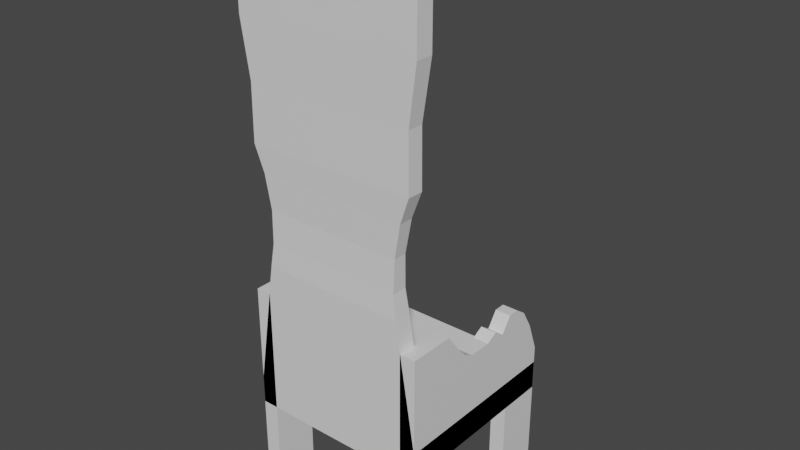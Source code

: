 # Source: Throne.blend  (saved by Blender 2.91.10; exported with 4.5.12 LTS)
import bpy
from mathutils import Matrix  # noqa: F401  (used for matrix-valued properties, if any)

bpy.ops.wm.read_factory_settings(use_empty=True)
scene = bpy.context.scene
scene.name = 'Scene'

# ---- collections
col_collection = bpy.data.collections.new('Collection'); scene.collection.children.link(col_collection)

# ---- materials (node trees are filled in below, after node groups)
mat_material = bpy.data.materials.new('Material')
mat_material.alpha_threshold = 0.0
mat_material.use_transparent_shadow = False
mat_material.line_color = (0.0, 0.0, 0.0, 1.0)

# ---- material node trees
mat_material.use_nodes = True; mat_material.node_tree.nodes.clear()
_N = mat_material.node_tree.nodes; _L = mat_material.node_tree.links
n0 = _N.new('ShaderNodeOutputMaterial'); n0.name = 'Material Output'; n0.location = (300, 300)
n1 = _N.new('ShaderNodeBsdfPrincipled'); n1.name = 'Principled BSDF'; n1.location = (10, 300)
n1.distribution = 'GGX'
n1.subsurface_method = 'BURLEY'
n1.inputs[2].default_value = 0.4
n1.inputs[3].default_value = 1.45
n1.inputs[27].default_value = (0.0, 0.0, 0.0, 1.0)
n1.inputs[28].default_value = 1.0
_L.new(n1.outputs[0], n0.inputs[0])
n0.is_active_output = True

# ---- world
world_world = bpy.data.worlds.new('World'); scene.world = world_world
world_world.use_nodes = True; world_world.node_tree.nodes.clear()
_N = world_world.node_tree.nodes; _L = world_world.node_tree.links
n0 = _N.new('ShaderNodeOutputWorld'); n0.name = 'World Output'; n0.location = (300, 300)
n1 = _N.new('ShaderNodeBackground'); n1.name = 'Background'; n1.location = (10, 300)
n1.inputs[0].default_value = (0.05088, 0.05088, 0.05088, 1.0)
_L.new(n1.outputs[0], n0.inputs[0])
n0.is_active_output = True
world_world.color = (0.05088, 0.05088, 0.05088)
world_world.use_sun_shadow = False
world_world.sun_shadow_jitter_overblur = 0.0

# ---- meshes
me_cube = bpy.data.meshes.new('Cube')
me_cube.from_pydata([(0.6217, 0.4335, -1.0), (0.6217, -0.8063, -1.0), (-0.6217, 0.4335, 1.0), (-0.6217, 0.4335, -1.0), (-0.6217, -0.8063, -1.0), (-0.6217, -0.1864, -1.0), (-4.269e-06, 0.4335, -1.0), (-4.269e-06, -0.8063, -1.0), (0.6217, -0.1864, -1.0), (-4.269e-06, -0.1864, -1.0), (-0.6217, -0.4963, -1.0), (-0.5148, 0.4335, -1.0), (0.5148, -0.8063, -1.0), (0.6217, 0.1235, -1.0), (-0.6217, 0.1235, -1.0), (0.5148, 0.4335, -1.0), (-0.5148, -0.8063, -1.0), (0.6217, -0.4963, -1.0), (-4.269e-06, -0.4963, -1.0), (-4.269e-06, 0.1235, -1.0), (-0.5148, -0.1864, -1.0), (0.5148, -0.1864, -1.0), (0.5148, 0.1235, -1.0), (-0.5148, 0.1235, -1.0), (-0.5148, -0.4963, -1.0), (0.5148, -0.4963, -1.0), (0.6217, -0.8063, -7.292), (0.5148, -0.8063, -7.292), (0.6217, -0.4963, -7.292), (0.5148, -0.4963, -7.292), (-0.6217, -0.8063, -7.292), (-0.6217, -0.4963, -7.292), (-0.5148, -0.8063, -7.292), (-0.5148, -0.4963, -7.292), (-0.6217, 0.4335, -7.292), (-0.5148, 0.4335, -7.292), (-0.6217, 0.1235, -7.292), (-0.5148, 0.1235, -7.292), (0.6217, 0.4335, -7.292), (0.6217, 0.1235, -7.292), (0.5148, 0.4335, -7.292), (0.5148, 0.1235, -7.292), (0.6217, 0.4335, 1.0), (0.6217, -0.8063, 1.0), (-0.6217, -0.8063, 1.0), (0.6217, -0.6875, 1.0), (-0.6217, -0.6875, 1.0), (0.5674, -0.8011, 21.0), (-0.5674, -0.8011, 21.0), (0.5674, -0.6927, 21.0), (-0.5674, -0.6927, 21.0), (0.6217, 0.4335, 2.124), (0.6217, -0.8063, 7.451), (-0.6217, 0.4335, 2.124), (-0.6217, -0.8063, 7.451), (-0.6217, -0.1864, 5.087), (0.6217, -0.1864, 5.087), (-0.6217, -0.4963, 7.451), (-0.5148, 0.4335, 2.124), (0.5148, -0.8063, 7.451), (0.6217, 0.1235, 6.009), (-0.6217, 0.1235, 6.009), (0.5148, 0.4335, 2.124), (-0.5148, -0.8063, 7.451), (0.6217, -0.4963, 7.451), (-0.5148, -0.1864, 5.087), (0.5148, -0.1864, 5.087), (0.5148, 0.1235, 6.009), (-0.5148, 0.1235, 6.009), (-0.5148, -0.4963, 7.451), (0.5148, -0.4963, 7.451), (0.6217, -0.8063, 28.5), (-0.6217, -0.8063, 28.5), (0.6217, -0.6875, 28.5), (-0.6217, -0.6875, 28.5), (-0.4853, -0.6875, 9.507), (0.4853, -0.6875, 9.507), (0.4853, -0.8063, 9.507), (-0.4853, -0.8063, 9.507), (-0.5705, -0.6924, 17.24), (0.5705, -0.8014, 17.24), (0.5705, -0.6924, 17.24), (-0.5705, -0.8014, 17.24), (0.4673, -0.7023, 13.25), (-0.4673, -0.7915, 13.25), (-0.4673, -0.7023, 13.25), (0.4673, -0.7915, 13.25), (0.2072, -0.8063, 1.0), (-0.2072, -0.8063, 1.0), (-0.2072, 0.4335, 1.0), (0.2072, 0.4335, 1.0), (-0.2072, -0.6875, 1.0), (0.2072, -0.6875, 1.0), (0.1891, -0.8011, 21.0), (-0.1891, -0.8011, 21.0), (-0.1891, -0.6927, 21.0), (0.1891, -0.6927, 21.0), (0.2072, -0.8063, 28.5), (-0.2072, -0.8063, 28.5), (-0.2072, -0.6875, 28.5), (0.2072, -0.6875, 28.5), (0.1618, -0.8063, 9.507), (-0.1618, -0.8063, 9.507), (-0.1618, -0.6875, 9.507), (0.1618, -0.6875, 9.507), (0.1902, -0.8014, 17.24), (-0.1902, -0.8014, 17.24), (-0.1902, -0.6924, 17.24), (0.1902, -0.6924, 17.24), (-0.1558, -0.7023, 13.25), (0.1557, -0.7023, 13.25), (0.1557, -0.7915, 13.25), (-0.1558, -0.7915, 13.25), (0.06907, -0.8063, 1.0), (-0.06908, -0.8063, 1.0), (-0.06908, 0.4335, 1.0), (0.06907, 0.4335, 1.0), (-0.06908, -0.6875, 1.0), (0.06907, -0.6875, 1.0), (0.06304, -0.8011, 21.0), (-0.06305, -0.8011, 21.0), (-0.06305, -0.6927, 21.0), (0.06304, -0.6927, 21.0), (0.06907, -0.8063, 28.5), (-0.06908, -0.8063, 28.5), (-0.06908, -0.6875, 28.5), (0.06907, -0.6875, 28.5), (0.05392, -0.8063, 9.507), (-0.05393, -0.8063, 9.507), (-0.05393, -0.6875, 9.507), (0.05392, -0.6875, 9.507), (0.06338, -0.8014, 17.24), (-0.06339, -0.8014, 17.24), (-0.06339, -0.6924, 17.24), (0.06338, -0.6924, 17.24), (-0.05192, -0.7023, 13.25), (0.05191, -0.7023, 13.25), (0.05191, -0.7915, 13.25), (-0.05192, -0.7915, 13.25), (0.4144, 0.4335, 1.0), (0.4144, -0.6875, 1.0), (0.3782, -0.6927, 21.0), (0.4144, -0.6875, 30.16), (0.3235, -0.6875, 9.507), (0.3802, -0.6924, 17.24), (0.3114, -0.7023, 13.25), (0.4144, -0.8063, 1.0), (0.3782, -0.8011, 21.0), (0.4144, -0.8063, 30.16), (0.3235, -0.8063, 9.507), (0.3802, -0.8014, 17.24), (0.3114, -0.7915, 13.25), (-0.4145, -0.8063, 1.0), (-0.3783, -0.8011, 21.0), (-0.4145, -0.8063, 30.16), (-0.3235, -0.8063, 9.507), (-0.3803, -0.8014, 17.24), (-0.3115, -0.7915, 13.25), (-0.4145, 0.4335, 1.0), (-0.4145, -0.6875, 1.0), (-0.3783, -0.6927, 21.0), (-0.4145, -0.6875, 30.16), (-0.3235, -0.6875, 9.507), (-0.3803, -0.6924, 17.24), (-0.3115, -0.7023, 13.25), (0.518, 0.4335, 1.0), (0.518, -0.6875, 1.0), (0.4728, -0.6927, 21.0), (0.518, -0.6875, 29.62), (0.4044, -0.6875, 9.507), (0.4754, -0.6924, 17.24), (0.3894, -0.7023, 13.25), (0.518, -0.8063, 1.0), (0.4728, -0.8011, 21.0), (0.518, -0.8063, 29.62), (0.4044, -0.8063, 9.507), (0.4754, -0.8014, 17.24), (0.3894, -0.7915, 13.25), (0.3108, -0.8063, 1.0), (0.2837, -0.8011, 21.0), (0.3108, -0.8063, 29.62), (0.2426, -0.8063, 9.507), (0.2852, -0.8014, 17.24), (0.2336, -0.7915, 13.25), (0.3108, 0.4335, 1.0), (0.3108, -0.6875, 1.0), (0.2837, -0.6927, 21.0), (0.3108, -0.6875, 29.62), (0.2426, -0.6875, 9.507), (0.2852, -0.6924, 17.24), (0.2336, -0.7023, 13.25), (-0.3109, 0.4335, 1.0), (-0.3109, -0.6875, 1.0), (-0.2837, -0.6927, 21.0), (-0.3109, -0.6875, 29.62), (-0.2427, -0.6875, 9.507), (-0.2852, -0.6924, 17.24), (-0.2336, -0.7023, 13.25), (-0.3109, -0.8063, 1.0), (-0.2837, -0.8011, 21.0), (-0.3109, -0.8063, 29.62), (-0.2427, -0.8063, 9.507), (-0.2852, -0.8014, 17.24), (-0.2336, -0.7915, 13.25), (-0.5181, -0.8063, 1.0), (-0.4728, -0.8011, 21.0), (-0.5181, -0.8063, 29.62), (-0.4044, -0.8063, 9.507), (-0.4754, -0.8014, 17.24), (-0.3894, -0.7915, 13.25), (-0.5181, 0.4335, 1.0), (-0.5181, -0.6875, 1.0), (-0.4728, -0.6927, 21.0), (-0.5181, -0.6875, 29.62), (-0.4044, -0.6875, 9.507), (-0.4754, -0.6924, 17.24), (-0.3894, -0.7023, 13.25), (-0.6217, -0.6875, 24.75), (0.6217, -0.6875, 24.75), (0.6217, -0.8063, 24.75), (-0.6217, -0.8063, 24.75), (-0.2072, -0.8063, 24.75), (0.2072, -0.8063, 24.75), (0.2072, -0.6875, 24.75), (-0.2072, -0.6875, 24.75), (0.06907, -0.6875, 24.75), (-0.06908, -0.6875, 24.75), (-0.06908, -0.8063, 24.75), (0.06907, -0.8063, 24.75), (0.4144, -0.6875, 25.58), (0.4144, -0.8063, 25.58), (-0.4145, -0.8063, 25.58), (-0.4145, -0.6875, 25.58), (0.518, -0.6875, 25.31), (0.518, -0.8063, 25.31), (0.3108, -0.8063, 25.31), (0.3108, -0.6875, 25.31), (-0.3109, -0.6875, 25.31), (-0.3109, -0.8063, 25.31), (-0.5181, -0.8063, 25.31), (-0.5181, -0.6875, 25.31), (-0.508, -0.6984, 15.52), (0.508, -0.7954, 15.52), (0.508, -0.6984, 15.52), (-0.508, -0.7954, 15.52), (0.1693, -0.6984, 15.52), (-0.1693, -0.6984, 15.52), (-0.1693, -0.7954, 15.52), (0.1693, -0.7954, 15.52), (-0.05645, -0.7954, 15.52), (0.05644, -0.7954, 15.52), (0.05644, -0.6984, 15.52), (-0.05645, -0.6984, 15.52), (0.3386, -0.6984, 15.52), (0.3386, -0.7954, 15.52), (-0.3387, -0.7954, 15.52), (-0.3387, -0.6984, 15.52), (0.4233, -0.6984, 15.52), (0.4233, -0.7954, 15.52), (0.254, -0.7954, 15.52), (0.254, -0.6984, 15.52), (-0.254, -0.6984, 15.52), (-0.254, -0.7954, 15.52), (-0.4234, -0.7954, 15.52), (-0.4234, -0.6984, 15.52), (0.4631, -0.6954, 11.09), (-0.4631, -0.7984, 11.09), (-0.4631, -0.6954, 11.09), (0.4631, -0.7984, 11.09), (-0.1544, -0.7984, 11.09), (0.1544, -0.7984, 11.09), (0.1544, -0.6954, 11.09), (-0.1544, -0.6954, 11.09), (0.05145, -0.6954, 11.09), (-0.05146, -0.6954, 11.09), (-0.05146, -0.7984, 11.09), (0.05145, -0.7984, 11.09), (0.3087, -0.6954, 11.09), (0.3087, -0.7984, 11.09), (-0.3088, -0.7984, 11.09), (-0.3088, -0.6954, 11.09), (0.3859, -0.6954, 11.09), (0.3859, -0.7984, 11.09), (0.2315, -0.7984, 11.09), (0.2315, -0.6954, 11.09), (-0.2316, -0.6954, 11.09), (-0.2316, -0.7984, 11.09), (-0.3859, -0.7984, 11.09), (-0.3859, -0.6954, 11.09), (0.6217, -0.4188, -1.0), (0.6217, -0.3414, -1.0), (0.6217, -0.2639, -1.0), (-0.6217, -0.2639, -1.0), (-0.6217, -0.3414, -1.0), (-0.6217, -0.4188, -1.0), (-4.269e-06, -0.2639, -1.0), (-4.269e-06, -0.3414, -1.0), (-4.269e-06, -0.4188, -1.0), (-0.5148, -0.2639, -1.0), (-0.5148, -0.3414, -1.0), (-0.5148, -0.4188, -1.0), (0.5148, -0.2639, -1.0), (0.5148, -0.3414, -1.0), (0.5148, -0.4188, -1.0), (0.6217, -0.4188, 6.428), (0.6217, -0.3414, 5.504), (0.6217, -0.2639, 5.087), (-0.6217, -0.2639, 5.087), (-0.6217, -0.3414, 5.504), (-0.6217, -0.4188, 6.428), (-0.5148, -0.2639, 5.087), (-0.5148, -0.3414, 5.504), (-0.5148, -0.4188, 6.428), (0.5148, -0.2639, 5.087), (0.5148, -0.3414, 5.504), (0.5148, -0.4188, 6.428), (-0.6217, 0.05172, -1.0), (-0.6217, -0.02577, -1.0), (-0.6217, -0.1033, -1.0), (-4.269e-06, 0.05172, -1.0), (-4.269e-06, -0.02577, -1.0), (-4.269e-06, -0.1033, -1.0), (0.6217, -0.1033, -1.0), (0.6217, -0.02577, -1.0), (0.6217, 0.05172, -1.0), (0.5148, 0.05172, -1.0), (0.5148, -0.02577, -1.0), (0.5148, -0.1033, -1.0), (-0.5148, 0.05172, -1.0), (-0.5148, -0.02577, -1.0), (-0.5148, -0.1033, -1.0), (-0.6217, 0.05172, 4.986), (-0.6217, -0.02577, 5.504), (-0.6217, -0.1033, 5.087), (0.6217, -0.1033, 5.087), (0.6217, -0.02577, 5.504), (0.6217, 0.05172, 4.986), (0.5148, 0.05172, 4.986), (0.5148, -0.02577, 5.504), (0.5148, -0.1033, 5.087), (-0.5148, 0.05172, 4.986), (-0.5148, -0.02577, 5.504), (-0.5148, -0.1033, 5.087), (-0.6217, 0.356, 4.145), (-0.6217, 0.2785, 5.457), (-0.6217, 0.201, 6.009), (-0.5148, 0.356, 4.145), (-0.5148, 0.2785, 5.457), (-0.5148, 0.201, 6.009), (0.6217, 0.201, 6.009), (0.6217, 0.2785, 5.457), (0.6217, 0.356, 4.145), (0.5148, 0.356, 4.145), (0.5148, 0.2785, 5.457), (0.5148, 0.201, 6.009)], [], [(210, 2, 46, 211), (1, 43, 44, 4, 16, 7, 12), (4, 44, 2, 3, 14, 316, 317, 318, 5, 292, 293, 294, 10), (12, 25, 29, 27), (0, 42, 43, 1, 17, 289, 290, 291, 8, 322, 323, 324, 13), (3, 2, 42, 0, 15, 6, 11), (24, 18, 7, 16), (330, 321, 9, 20), (316, 14, 61, 331), (321, 327, 21, 9), (6, 15, 22, 19), (13, 22, 41, 39), (300, 24, 69, 312), (14, 3, 34, 36), (11, 6, 19, 23), (4, 10, 31, 30), (4, 16, 63, 54), (300, 297, 18, 24), (18, 25, 12, 7), (297, 303, 25, 18), (13, 0, 51, 351, 350, 349, 60), (29, 28, 26, 27), (17, 1, 26, 28), (25, 17, 28, 29), (1, 12, 27, 26), (31, 33, 32, 30), (10, 24, 33, 31), (24, 16, 32, 33), (16, 4, 30, 32), (34, 35, 37, 36), (23, 14, 36, 37), (3, 11, 35, 34), (11, 23, 37, 35), (40, 38, 39, 41), (0, 13, 39, 38), (22, 15, 40, 41), (15, 0, 38, 40), (215, 79, 50, 212), (240, 217, 74, 213), (176, 80, 47, 173), (79, 82, 48, 50), (80, 81, 49, 47), (339, 334, 56, 66), (333, 342, 65, 55), (309, 312, 69, 57), (315, 304, 64, 70), (1, 17, 64, 52), (24, 10, 57, 69), (292, 5, 55, 307), (22, 13, 60, 67), (330, 20, 65, 342), (12, 25, 70, 59), (23, 11, 58, 346, 347, 348, 68), (10, 4, 54, 57), (289, 17, 64, 304), (301, 21, 66, 313), (12, 1, 52, 59), (322, 8, 56, 334), (14, 23, 68, 61), (11, 3, 53, 58), (3, 14, 61, 345, 344, 343, 53), (325, 22, 67, 337), (17, 25, 70, 64), (0, 15, 62, 51), (16, 24, 69, 63), (15, 22, 67, 354, 353, 352, 62), (213, 74, 72, 206), (219, 218, 73, 71), (217, 220, 72, 74), (234, 219, 71, 174), (43, 45, 76, 77), (46, 44, 78, 75), (172, 43, 77, 175), (211, 46, 75, 214), (242, 243, 81, 80), (241, 244, 82, 79), (258, 242, 80, 176), (264, 241, 79, 215), (288, 267, 85, 216), (282, 268, 86, 177), (267, 266, 84, 85), (268, 265, 83, 86), (286, 269, 112, 203), (276, 270, 111, 137), (284, 271, 110, 190), (274, 272, 109, 135), (260, 245, 108, 189), (252, 246, 107, 133), (262, 247, 106, 202), (250, 248, 105, 131), (185, 92, 104, 188), (117, 91, 103, 129), (198, 88, 102, 201), (113, 87, 101, 127), (238, 221, 98, 200), (228, 222, 97, 123), (187, 100, 97, 180), (125, 99, 98, 124), (202, 106, 94, 199), (131, 105, 93, 119), (236, 223, 100, 187), (226, 224, 99, 125), (189, 108, 96, 186), (133, 107, 95, 121), (184, 90, 92, 185), (115, 89, 91, 117), (90, 116, 118, 92), (116, 115, 117, 118), (108, 134, 122, 96), (134, 133, 121, 122), (223, 225, 126, 100), (225, 226, 125, 126), (106, 132, 120, 94), (132, 131, 119, 120), (100, 126, 123, 97), (126, 125, 124, 123), (221, 227, 124, 98), (227, 228, 123, 124), (88, 114, 128, 102), (114, 113, 127, 128), (92, 118, 130, 104), (118, 117, 129, 130), (247, 249, 132, 106), (249, 250, 131, 132), (245, 251, 134, 108), (251, 252, 133, 134), (271, 273, 136, 110), (273, 274, 135, 136), (269, 275, 138, 112), (275, 276, 137, 138), (165, 139, 140, 166), (170, 144, 141, 167), (233, 229, 142, 168), (168, 142, 148, 174), (166, 140, 143, 169), (257, 253, 144, 170), (281, 277, 145, 171), (283, 278, 151, 183), (259, 254, 150, 182), (178, 146, 149, 181), (235, 230, 148, 180), (182, 150, 147, 179), (208, 156, 153, 205), (239, 231, 154, 206), (204, 152, 155, 207), (263, 255, 156, 208), (287, 279, 157, 209), (285, 280, 164, 197), (261, 256, 163, 196), (192, 159, 162, 195), (194, 161, 154, 200), (237, 232, 161, 194), (196, 163, 160, 193), (191, 158, 159, 192), (265, 281, 171, 83), (243, 257, 170, 81), (45, 166, 169, 76), (73, 168, 174, 71), (218, 233, 168, 73), (81, 170, 167, 49), (42, 165, 166, 45), (278, 282, 177, 151), (254, 258, 176, 150), (146, 172, 175, 149), (230, 234, 174, 148), (150, 176, 173, 147), (105, 182, 179, 93), (222, 235, 180, 97), (87, 178, 181, 101), (248, 259, 182, 105), (270, 283, 183, 111), (139, 184, 185, 140), (144, 189, 186, 141), (229, 236, 187, 142), (142, 187, 180, 148), (140, 185, 188, 143), (253, 260, 189, 144), (277, 284, 190, 145), (89, 191, 192, 91), (107, 196, 193, 95), (224, 237, 194, 99), (99, 194, 200, 98), (91, 192, 195, 103), (246, 261, 196, 107), (272, 285, 197, 109), (156, 202, 199, 153), (231, 238, 200, 154), (152, 198, 201, 155), (255, 262, 202, 156), (279, 286, 203, 157), (266, 287, 209, 84), (244, 263, 208, 82), (44, 204, 207, 78), (220, 239, 206, 72), (82, 208, 205, 48), (280, 288, 216, 164), (256, 264, 215, 163), (159, 211, 214, 162), (161, 213, 206, 154), (232, 240, 213, 161), (163, 215, 212, 160), (158, 210, 211, 159), (160, 212, 240, 232), (48, 205, 239, 220), (153, 199, 238, 231), (95, 193, 237, 224), (141, 186, 236, 229), (93, 179, 235, 222), (147, 173, 234, 230), (49, 167, 233, 218), (193, 160, 232, 237), (205, 153, 231, 239), (179, 147, 230, 235), (167, 141, 229, 233), (120, 119, 228, 227), (94, 120, 227, 221), (122, 121, 226, 225), (96, 122, 225, 223), (121, 95, 224, 226), (186, 96, 223, 236), (119, 93, 222, 228), (199, 94, 221, 238), (173, 47, 219, 234), (50, 48, 220, 217), (47, 49, 218, 219), (212, 50, 217, 240), (164, 216, 264, 256), (84, 209, 263, 244), (157, 203, 262, 255), (109, 197, 261, 246), (145, 190, 260, 253), (111, 183, 259, 248), (151, 177, 258, 254), (83, 171, 257, 243), (197, 164, 256, 261), (209, 157, 255, 263), (183, 151, 254, 259), (171, 145, 253, 257), (136, 135, 252, 251), (110, 136, 251, 245), (138, 137, 250, 249), (112, 138, 249, 247), (137, 111, 248, 250), (203, 112, 247, 262), (135, 109, 246, 252), (190, 110, 245, 260), (216, 85, 241, 264), (177, 86, 242, 258), (85, 84, 244, 241), (86, 83, 243, 242), (162, 214, 288, 280), (78, 207, 287, 266), (155, 201, 286, 279), (103, 195, 285, 272), (143, 188, 284, 277), (101, 181, 283, 270), (149, 175, 282, 278), (76, 169, 281, 265), (195, 162, 280, 285), (207, 155, 279, 287), (181, 149, 278, 283), (169, 143, 277, 281), (128, 127, 276, 275), (102, 128, 275, 269), (130, 129, 274, 273), (104, 130, 273, 271), (129, 103, 272, 274), (188, 104, 271, 284), (127, 101, 270, 276), (201, 102, 269, 286), (77, 76, 265, 268), (75, 78, 266, 267), (175, 77, 268, 282), (214, 75, 267, 288), (70, 59, 52, 64), (352, 351, 51, 62), (346, 58, 53, 343), (69, 57, 54, 63), (25, 303, 315, 70), (303, 302, 314, 315), (302, 301, 313, 314), (8, 291, 306, 56), (291, 290, 305, 306), (290, 289, 304, 305), (10, 294, 309, 57), (294, 293, 308, 309), (293, 292, 307, 308), (66, 56, 306, 313), (313, 306, 305, 314), (314, 305, 304, 315), (55, 65, 310, 307), (307, 310, 311, 308), (308, 311, 312, 309), (9, 21, 301, 295), (295, 301, 302, 296), (296, 302, 303, 297), (20, 9, 295, 298), (298, 295, 296, 299), (299, 296, 297, 300), (20, 298, 310, 65), (298, 299, 311, 310), (299, 300, 312, 311), (21, 327, 339, 66), (327, 326, 338, 339), (326, 325, 337, 338), (13, 324, 336, 60), (324, 323, 335, 336), (323, 322, 334, 335), (23, 328, 340, 68), (328, 329, 341, 340), (329, 330, 342, 341), (61, 68, 340, 331), (331, 340, 341, 332), (332, 341, 342, 333), (67, 60, 336, 337), (337, 336, 335, 338), (338, 335, 334, 339), (19, 22, 325, 319), (319, 325, 326, 320), (320, 326, 327, 321), (5, 318, 333, 55), (318, 317, 332, 333), (317, 316, 331, 332), (23, 19, 319, 328), (328, 319, 320, 329), (329, 320, 321, 330), (68, 348, 345, 61), (348, 347, 344, 345), (347, 346, 343, 344), (67, 60, 349, 354), (354, 349, 350, 353), (353, 350, 351, 352)])
_uv = me_cube.uv_layers.new(name='UVMap')
_uv.uv.foreach_set('vector', [0.8542, 0.5, 0.875, 0.5, 0.875, 0.7261, 0.8542, 0.7261, 0.375, 0.75, 0.625, 0.75, 0.625, 1.0, 0.375, 1.0, 0.375, 0.9375, 0.375, 0.875, 0.375, 0.8125, 0.375, 0.0, 0.625, 0.0, 0.625, 0.25, 0.375, 0.25, 0.375, 0.1875, 0.375, 0.173, 0.375, 0.1574, 0.375, 0.1418, 0.375, 0.125, 0.375, 0.1094, 0.375, 0.09375, 0.375, 0.07812, 0.375, 0.0625, 0.3125, 0.75, 0.3125, 0.6875, 0.3125, 0.6875, 0.3125, 0.75, 0.375, 0.5, 0.625, 0.5, 0.625, 0.75, 0.375, 0.75, 0.375, 0.6875, 0.375, 0.6719, 0.375, 0.6562, 0.375, 0.6406, 0.375, 0.625, 0.375, 0.6082, 0.375, 0.5926, 0.375, 0.577, 0.375, 0.5625, 0.375, 0.25, 0.625, 0.25, 0.625, 0.5, 0.375, 0.5, 0.375, 0.4375, 0.375, 0.375, 0.375, 0.3125, 0.1875, 0.6875, 0.25, 0.6875, 0.25, 0.75, 0.1875, 0.75, 0.1875, 0.6082, 0.25, 0.6082, 0.25, 0.625, 0.1875, 0.625, 0.375, 0.173, 0.375, 0.1875, 0.375, 0.1875, 0.375, 0.173, 0.25, 0.6082, 0.3125, 0.6082, 0.3125, 0.625, 0.25, 0.625, 0.25, 0.5, 0.3125, 0.5, 0.3125, 0.5625, 0.25, 0.5625, 0.375, 0.5625, 0.3125, 0.5625, 0.3125, 0.5625, 0.375, 0.5625, 0.1875, 0.6719, 0.1875, 0.6875, 0.1875, 0.6875, 0.1875, 0.6719, 0.375, 0.1875, 0.375, 0.25, 0.375, 0.25, 0.375, 0.1875, 0.1875, 0.5, 0.25, 0.5, 0.25, 0.5625, 0.1875, 0.5625, 0.375, 0.0, 0.375, 0.0625, 0.375, 0.0625, 0.375, 0.0, 0.375, 1.0, 0.375, 0.9375, 0.375, 0.9375, 0.375, 1.0, 0.1875, 0.6719, 0.25, 0.6719, 0.25, 0.6875, 0.1875, 0.6875, 0.25, 0.6875, 0.3125, 0.6875, 0.3125, 0.75, 0.25, 0.75, 0.25, 0.6719, 0.3125, 0.6719, 0.3125, 0.6875, 0.25, 0.6875, 0.375, 0.5625, 0.375, 0.5, 0.375, 0.5, 0.375, 0.5156, 0.375, 0.5312, 0.375, 0.5469, 0.375, 0.5625, 0.3125, 0.6875, 0.375, 0.6875, 0.375, 0.75, 0.3125, 0.75, 0.375, 0.6875, 0.375, 0.75, 0.375, 0.75, 0.375, 0.6875, 0.3125, 0.6875, 0.375, 0.6875, 0.375, 0.6875, 0.3125, 0.6875, 0.375, 0.75, 0.375, 0.8125, 0.375, 0.8125, 0.375, 0.75, 0.125, 0.6875, 0.1875, 0.6875, 0.1875, 0.75, 0.125, 0.75, 0.125, 0.6875, 0.1875, 0.6875, 0.1875, 0.6875, 0.125, 0.6875, 0.1875, 0.6875, 0.1875, 0.75, 0.1875, 0.75, 0.1875, 0.6875, 0.375, 0.9375, 0.375, 1.0, 0.375, 1.0, 0.375, 0.9375, 0.125, 0.5, 0.1875, 0.5, 0.1875, 0.5625, 0.125, 0.5625, 0.1875, 0.5625, 0.125, 0.5625, 0.125, 0.5625, 0.1875, 0.5625, 0.375, 0.25, 0.375, 0.3125, 0.375, 0.3125, 0.375, 0.25, 0.1875, 0.5, 0.1875, 0.5625, 0.1875, 0.5625, 0.1875, 0.5, 0.3125, 0.5, 0.375, 0.5, 0.375, 0.5625, 0.3125, 0.5625, 0.375, 0.5, 0.375, 0.5625, 0.375, 0.5625, 0.375, 0.5, 0.3125, 0.5625, 0.3125, 0.5, 0.3125, 0.5, 0.3125, 0.5625, 0.375, 0.4375, 0.375, 0.5, 0.375, 0.5, 0.375, 0.4375, 0.8542, 0.7261, 0.875, 0.7261, 0.875, 0.7261, 0.8542, 0.7261, 0.8542, 0.7261, 0.875, 0.7261, 0.875, 0.7261, 0.8542, 0.7261, 0.0, 0.0, 0.0, 0.0, 0.0, 0.0, 0.0, 0.0, 0.0, 0.0, 0.0, 0.0, 0.0, 0.0, 0.0, 0.0, 0.0, 0.0, 0.0, 0.0, 0.0, 0.0, 0.0, 0.0, 0.3125, 0.6082, 0.375, 0.6082, 0.375, 0.625, 0.3125, 0.625, 0.125, 0.6082, 0.1875, 0.6082, 0.1875, 0.625, 0.125, 0.625, 0.125, 0.6719, 0.1875, 0.6719, 0.1875, 0.6875, 0.125, 0.6875, 0.3125, 0.6719, 0.375, 0.6719, 0.375, 0.6875, 0.3125, 0.6875, 0.375, 0.75, 0.375, 0.6875, 0.375, 0.6875, 0.375, 0.75, 0.1875, 0.6875, 0.125, 0.6875, 0.125, 0.6875, 0.1875, 0.6875, 0.375, 0.1094, 0.375, 0.125, 0.375, 0.125, 0.375, 0.1094, 0.3125, 0.5625, 0.375, 0.5625, 0.375, 0.5625, 0.3125, 0.5625, 0.1875, 0.6082, 0.1875, 0.625, 0.1875, 0.625, 0.1875, 0.6082, 0.3125, 0.75, 0.3125, 0.6875, 0.3125, 0.6875, 0.3125, 0.75, 0.1875, 0.5625, 0.1875, 0.5, 0.1875, 0.5, 0.1875, 0.5156, 0.1875, 0.5312, 0.1875, 0.5469, 0.1875, 0.5625, 0.375, 0.0625, 0.375, 0.0, 0.375, 0.0, 0.375, 0.0625, 0.375, 0.6719, 0.375, 0.6875, 0.375, 0.6875, 0.375, 0.6719, 0.3125, 0.6406, 0.3125, 0.625, 0.3125, 0.625, 0.3125, 0.6406, 0.375, 0.8125, 0.375, 0.75, 0.375, 0.75, 0.375, 0.8125, 0.375, 0.6082, 0.375, 0.625, 0.375, 0.625, 0.375, 0.6082, 0.125, 0.5625, 0.1875, 0.5625, 0.1875, 0.5625, 0.125, 0.5625, 0.375, 0.3125, 0.375, 0.25, 0.375, 0.25, 0.375, 0.3125, 0.375, 0.25, 0.375, 0.1875, 0.375, 0.1875, 0.375, 0.2031, 0.375, 0.2187, 0.375, 0.2344, 0.375, 0.25, 0.3125, 0.577, 0.3125, 0.5625, 0.3125, 0.5625, 0.3125, 0.577, 0.375, 0.6875, 0.3125, 0.6875, 0.3125, 0.6875, 0.375, 0.6875, 0.375, 0.5, 0.375, 0.4375, 0.375, 0.4375, 0.375, 0.5, 0.1875, 0.75, 0.1875, 0.6875, 0.1875, 0.6875, 0.1875, 0.75, 0.3125, 0.5, 0.3125, 0.5625, 0.3125, 0.5625, 0.3125, 0.5469, 0.3125, 0.5312, 0.3125, 0.5156, 0.3125, 0.5, 0.8542, 0.7261, 0.875, 0.7261, 0.875, 0.75, 0.8542, 0.75, 0.0, 0.0, 0.0, 0.0, 0.0, 0.0, 0.0, 0.0, 0.0, 0.0, 0.0, 0.0, 0.0, 0.0, 0.0, 0.0, 0.0, 0.0, 0.0, 0.0, 0.0, 0.0, 0.0, 0.0, 0.0, 0.0, 0.0, 0.0, 0.0, 0.0, 0.0, 0.0, 0.0, 0.0, 0.0, 0.0, 0.0, 0.0, 0.0, 0.0, 0.0, 0.0, 0.0, 0.0, 0.0, 0.0, 0.0, 0.0, 0.8542, 0.7261, 0.875, 0.7261, 0.875, 0.7261, 0.8542, 0.7261, 0.0, 0.0, 0.0, 0.0, 0.0, 0.0, 0.0, 0.0, 0.0, 0.0, 0.0, 0.0, 0.0, 0.0, 0.0, 0.0, 0.0, 0.0, 0.0, 0.0, 0.0, 0.0, 0.0, 0.0, 0.8542, 0.7261, 0.875, 0.7261, 0.875, 0.7261, 0.8542, 0.7261, 0.8542, 0.7261, 0.875, 0.7261, 0.875, 0.7261, 0.8542, 0.7261, 0.0, 0.0, 0.0, 0.0, 0.0, 0.0, 0.0, 0.0, 0.0, 0.0, 0.0, 0.0, 0.0, 0.0, 0.0, 0.0, 0.0, 0.0, 0.0, 0.0, 0.0, 0.0, 0.0, 0.0, 0.0, 0.0, 0.0, 0.0, 0.0, 0.0, 0.0, 0.0, 0.0, 0.0, 0.0, 0.0, 0.0, 0.0, 0.0, 0.0, 0.6875, 0.7261, 0.7083, 0.7261, 0.7083, 0.7261, 0.6875, 0.7261, 0.7639, 0.7261, 0.7917, 0.7261, 0.7917, 0.7261, 0.7639, 0.7261, 0.6875, 0.7261, 0.7083, 0.7261, 0.7083, 0.7261, 0.6875, 0.7261, 0.7639, 0.7261, 0.7917, 0.7261, 0.7917, 0.7261, 0.7639, 0.7261, 0.0, 0.0, 0.0, 0.0, 0.0, 0.0, 0.0, 0.0, 0.0, 0.0, 0.0, 0.0, 0.0, 0.0, 0.0, 0.0, 0.6875, 0.7261, 0.7083, 0.7261, 0.7083, 0.7261, 0.6875, 0.7261, 0.7639, 0.7261, 0.7917, 0.7261, 0.7917, 0.7261, 0.7639, 0.7261, 0.0, 0.0, 0.0, 0.0, 0.0, 0.0, 0.0, 0.0, 0.0, 0.0, 0.0, 0.0, 0.0, 0.0, 0.0, 0.0, 0.0, 0.0, 0.0, 0.0, 0.0, 0.0, 0.0, 0.0, 0.0, 0.0, 0.0, 0.0, 0.0, 0.0, 0.0, 0.0, 0.6875, 0.7261, 0.7083, 0.7261, 0.7083, 0.75, 0.6875, 0.75, 0.7639, 0.7261, 0.7917, 0.7261, 0.7917, 0.75, 0.7639, 0.75, 0.0, 0.0, 0.0, 0.0, 0.0, 0.0, 0.0, 0.0, 0.0, 0.0, 0.0, 0.0, 0.0, 0.0, 0.0, 0.0, 0.6875, 0.7261, 0.7083, 0.7261, 0.7083, 0.7261, 0.6875, 0.7261, 0.7639, 0.7261, 0.7917, 0.7261, 0.7917, 0.7261, 0.7639, 0.7261, 0.6875, 0.7261, 0.7083, 0.7261, 0.7083, 0.7261, 0.6875, 0.7261, 0.7639, 0.7261, 0.7917, 0.7261, 0.7917, 0.7261, 0.7639, 0.7261, 0.6875, 0.5, 0.7083, 0.5, 0.7083, 0.7261, 0.6875, 0.7261, 0.7639, 0.5, 0.7917, 0.5, 0.7917, 0.7261, 0.7639, 0.7261, 0.7083, 0.5, 0.7361, 0.5, 0.7361, 0.7261, 0.7083, 0.7261, 0.7361, 0.5, 0.7639, 0.5, 0.7639, 0.7261, 0.7361, 0.7261, 0.7083, 0.7261, 0.7361, 0.7261, 0.7361, 0.7261, 0.7083, 0.7261, 0.7361, 0.7261, 0.7639, 0.7261, 0.7639, 0.7261, 0.7361, 0.7261, 0.7083, 0.7261, 0.7361, 0.7261, 0.7361, 0.7261, 0.7083, 0.7261, 0.7361, 0.7261, 0.7639, 0.7261, 0.7639, 0.7261, 0.7361, 0.7261, 0.0, 0.0, 0.0, 0.0, 0.0, 0.0, 0.0, 0.0, 0.0, 0.0, 0.0, 0.0, 0.0, 0.0, 0.0, 0.0, 0.7083, 0.7261, 0.7361, 0.7261, 0.7361, 0.75, 0.7083, 0.75, 0.7361, 0.7261, 0.7639, 0.7261, 0.7639, 0.75, 0.7361, 0.75, 0.0, 0.0, 0.0, 0.0, 0.0, 0.0, 0.0, 0.0, 0.0, 0.0, 0.0, 0.0, 0.0, 0.0, 0.0, 0.0, 0.0, 0.0, 0.0, 0.0, 0.0, 0.0, 0.0, 0.0, 0.0, 0.0, 0.0, 0.0, 0.0, 0.0, 0.0, 0.0, 0.7083, 0.7261, 0.7361, 0.7261, 0.7361, 0.7261, 0.7083, 0.7261, 0.7361, 0.7261, 0.7639, 0.7261, 0.7639, 0.7261, 0.7361, 0.7261, 0.0, 0.0, 0.0, 0.0, 0.0, 0.0, 0.0, 0.0, 0.0, 0.0, 0.0, 0.0, 0.0, 0.0, 0.0, 0.0, 0.7083, 0.7261, 0.7361, 0.7261, 0.7361, 0.7261, 0.7083, 0.7261, 0.7361, 0.7261, 0.7639, 0.7261, 0.7639, 0.7261, 0.7361, 0.7261, 0.7083, 0.7261, 0.7361, 0.7261, 0.7361, 0.7261, 0.7083, 0.7261, 0.7361, 0.7261, 0.7639, 0.7261, 0.7639, 0.7261, 0.7361, 0.7261, 0.0, 0.0, 0.0, 0.0, 0.0, 0.0, 0.0, 0.0, 0.0, 0.0, 0.0, 0.0, 0.0, 0.0, 0.0, 0.0, 0.6458, 0.5, 0.6667, 0.5, 0.6667, 0.7261, 0.6458, 0.7261, 0.6458, 0.7261, 0.6667, 0.7261, 0.6667, 0.7261, 0.6458, 0.7261, 0.6458, 0.7261, 0.6667, 0.7261, 0.6667, 0.7261, 0.6458, 0.7261, 0.6458, 0.7261, 0.6667, 0.7261, 0.6667, 0.75, 0.6458, 0.75, 0.6458, 0.7261, 0.6667, 0.7261, 0.6667, 0.7261, 0.6458, 0.7261, 0.6458, 0.7261, 0.6667, 0.7261, 0.6667, 0.7261, 0.6458, 0.7261, 0.6458, 0.7261, 0.6667, 0.7261, 0.6667, 0.7261, 0.6458, 0.7261, 0.0, 0.0, 0.0, 0.0, 0.0, 0.0, 0.0, 0.0, 0.0, 0.0, 0.0, 0.0, 0.0, 0.0, 0.0, 0.0, 0.0, 0.0, 0.0, 0.0, 0.0, 0.0, 0.0, 0.0, 0.0, 0.0, 0.0, 0.0, 0.0, 0.0, 0.0, 0.0, 0.0, 0.0, 0.0, 0.0, 0.0, 0.0, 0.0, 0.0, 0.0, 0.0, 0.0, 0.0, 0.0, 0.0, 0.0, 0.0, 0.0, 0.0, 0.0, 0.0, 0.0, 0.0, 0.0, 0.0, 0.0, 0.0, 0.0, 0.0, 0.0, 0.0, 0.0, 0.0, 0.0, 0.0, 0.0, 0.0, 0.0, 0.0, 0.0, 0.0, 0.0, 0.0, 0.0, 0.0, 0.0, 0.0, 0.0, 0.0, 0.8125, 0.7261, 0.8333, 0.7261, 0.8333, 0.7261, 0.8125, 0.7261, 0.8125, 0.7261, 0.8333, 0.7261, 0.8333, 0.7261, 0.8125, 0.7261, 0.8125, 0.7261, 0.8333, 0.7261, 0.8333, 0.7261, 0.8125, 0.7261, 0.8125, 0.7261, 0.8333, 0.7261, 0.8333, 0.75, 0.8125, 0.75, 0.8125, 0.7261, 0.8333, 0.7261, 0.8333, 0.7261, 0.8125, 0.7261, 0.8125, 0.7261, 0.8333, 0.7261, 0.8333, 0.7261, 0.8125, 0.7261, 0.8125, 0.5, 0.8333, 0.5, 0.8333, 0.7261, 0.8125, 0.7261, 0.625, 0.7261, 0.6458, 0.7261, 0.6458, 0.7261, 0.625, 0.7261, 0.625, 0.7261, 0.6458, 0.7261, 0.6458, 0.7261, 0.625, 0.7261, 0.625, 0.7261, 0.6458, 0.7261, 0.6458, 0.7261, 0.625, 0.7261, 0.625, 0.7261, 0.6458, 0.7261, 0.6458, 0.75, 0.625, 0.75, 0.625, 0.7261, 0.6458, 0.7261, 0.6458, 0.7261, 0.625, 0.7261, 0.625, 0.7261, 0.6458, 0.7261, 0.6458, 0.7261, 0.625, 0.7261, 0.625, 0.5, 0.6458, 0.5, 0.6458, 0.7261, 0.625, 0.7261, 0.0, 0.0, 0.0, 0.0, 0.0, 0.0, 0.0, 0.0, 0.0, 0.0, 0.0, 0.0, 0.0, 0.0, 0.0, 0.0, 0.0, 0.0, 0.0, 0.0, 0.0, 0.0, 0.0, 0.0, 0.0, 0.0, 0.0, 0.0, 0.0, 0.0, 0.0, 0.0, 0.0, 0.0, 0.0, 0.0, 0.0, 0.0, 0.0, 0.0, 0.0, 0.0, 0.0, 0.0, 0.0, 0.0, 0.0, 0.0, 0.0, 0.0, 0.0, 0.0, 0.0, 0.0, 0.0, 0.0, 0.0, 0.0, 0.0, 0.0, 0.0, 0.0, 0.0, 0.0, 0.0, 0.0, 0.0, 0.0, 0.0, 0.0, 0.0, 0.0, 0.0, 0.0, 0.0, 0.0, 0.0, 0.0, 0.0, 0.0, 0.6667, 0.5, 0.6875, 0.5, 0.6875, 0.7261, 0.6667, 0.7261, 0.6667, 0.7261, 0.6875, 0.7261, 0.6875, 0.7261, 0.6667, 0.7261, 0.6667, 0.7261, 0.6875, 0.7261, 0.6875, 0.7261, 0.6667, 0.7261, 0.6667, 0.7261, 0.6875, 0.7261, 0.6875, 0.75, 0.6667, 0.75, 0.6667, 0.7261, 0.6875, 0.7261, 0.6875, 0.7261, 0.6667, 0.7261, 0.6667, 0.7261, 0.6875, 0.7261, 0.6875, 0.7261, 0.6667, 0.7261, 0.6667, 0.7261, 0.6875, 0.7261, 0.6875, 0.7261, 0.6667, 0.7261, 0.7917, 0.5, 0.8125, 0.5, 0.8125, 0.7261, 0.7917, 0.7261, 0.7917, 0.7261, 0.8125, 0.7261, 0.8125, 0.7261, 0.7917, 0.7261, 0.7917, 0.7261, 0.8125, 0.7261, 0.8125, 0.7261, 0.7917, 0.7261, 0.7917, 0.7261, 0.8125, 0.7261, 0.8125, 0.75, 0.7917, 0.75, 0.7917, 0.7261, 0.8125, 0.7261, 0.8125, 0.7261, 0.7917, 0.7261, 0.7917, 0.7261, 0.8125, 0.7261, 0.8125, 0.7261, 0.7917, 0.7261, 0.7917, 0.7261, 0.8125, 0.7261, 0.8125, 0.7261, 0.7917, 0.7261, 0.0, 0.0, 0.0, 0.0, 0.0, 0.0, 0.0, 0.0, 0.0, 0.0, 0.0, 0.0, 0.0, 0.0, 0.0, 0.0, 0.0, 0.0, 0.0, 0.0, 0.0, 0.0, 0.0, 0.0, 0.0, 0.0, 0.0, 0.0, 0.0, 0.0, 0.0, 0.0, 0.0, 0.0, 0.0, 0.0, 0.0, 0.0, 0.0, 0.0, 0.0, 0.0, 0.0, 0.0, 0.0, 0.0, 0.0, 0.0, 0.0, 0.0, 0.0, 0.0, 0.0, 0.0, 0.0, 0.0, 0.0, 0.0, 0.0, 0.0, 0.0, 0.0, 0.0, 0.0, 0.0, 0.0, 0.0, 0.0, 0.0, 0.0, 0.0, 0.0, 0.0, 0.0, 0.0, 0.0, 0.0, 0.0, 0.0, 0.0, 0.8333, 0.7261, 0.8542, 0.7261, 0.8542, 0.7261, 0.8333, 0.7261, 0.8333, 0.7261, 0.8542, 0.7261, 0.8542, 0.7261, 0.8333, 0.7261, 0.8333, 0.7261, 0.8542, 0.7261, 0.8542, 0.7261, 0.8333, 0.7261, 0.8333, 0.7261, 0.8542, 0.7261, 0.8542, 0.75, 0.8333, 0.75, 0.8333, 0.7261, 0.8542, 0.7261, 0.8542, 0.7261, 0.8333, 0.7261, 0.8333, 0.7261, 0.8542, 0.7261, 0.8542, 0.7261, 0.8333, 0.7261, 0.8333, 0.5, 0.8542, 0.5, 0.8542, 0.7261, 0.8333, 0.7261, 0.8333, 0.7261, 0.8542, 0.7261, 0.8542, 0.7261, 0.8333, 0.7261, 0.0, 0.0, 0.0, 0.0, 0.0, 0.0, 0.0, 0.0, 0.0, 0.0, 0.0, 0.0, 0.0, 0.0, 0.0, 0.0, 0.7917, 0.7261, 0.8125, 0.7261, 0.8125, 0.7261, 0.7917, 0.7261, 0.6667, 0.7261, 0.6875, 0.7261, 0.6875, 0.7261, 0.6667, 0.7261, 0.0, 0.0, 0.0, 0.0, 0.0, 0.0, 0.0, 0.0, 0.0, 0.0, 0.0, 0.0, 0.0, 0.0, 0.0, 0.0, 0.625, 0.7261, 0.6458, 0.7261, 0.6458, 0.7261, 0.625, 0.7261, 0.8125, 0.7261, 0.8333, 0.7261, 0.8333, 0.7261, 0.8125, 0.7261, 0.0, 0.0, 0.0, 0.0, 0.0, 0.0, 0.0, 0.0, 0.0, 0.0, 0.0, 0.0, 0.0, 0.0, 0.0, 0.0, 0.6458, 0.7261, 0.6667, 0.7261, 0.6667, 0.7261, 0.6458, 0.7261, 0.0, 0.0, 0.0, 0.0, 0.0, 0.0, 0.0, 0.0, 0.0, 0.0, 0.0, 0.0, 0.0, 0.0, 0.0, 0.0, 0.7361, 0.7261, 0.7639, 0.7261, 0.7639, 0.7261, 0.7361, 0.7261, 0.7083, 0.7261, 0.7361, 0.7261, 0.7361, 0.7261, 0.7083, 0.7261, 0.7639, 0.7261, 0.7917, 0.7261, 0.7917, 0.7261, 0.7639, 0.7261, 0.6875, 0.7261, 0.7083, 0.7261, 0.7083, 0.7261, 0.6875, 0.7261, 0.0, 0.0, 0.0, 0.0, 0.0, 0.0, 0.0, 0.0, 0.0, 0.0, 0.0, 0.0, 0.0, 0.0, 0.0, 0.0, 0.0, 0.0, 0.0, 0.0, 0.0, 0.0, 0.0, 0.0, 0.0, 0.0, 0.0, 0.0, 0.0, 0.0, 0.0, 0.0, 0.0, 0.0, 0.0, 0.0, 0.0, 0.0, 0.0, 0.0, 0.8542, 0.7261, 0.875, 0.7261, 0.875, 0.7261, 0.8542, 0.7261, 0.8333, 0.7261, 0.8542, 0.7261, 0.8542, 0.7261, 0.8333, 0.7261, 0.0, 0.0, 0.0, 0.0, 0.0, 0.0, 0.0, 0.0, 0.0, 0.0, 0.0, 0.0, 0.0, 0.0, 0.0, 0.0, 0.7917, 0.7261, 0.8125, 0.7261, 0.8125, 0.7261, 0.7917, 0.7261, 0.6667, 0.7261, 0.6875, 0.7261, 0.6875, 0.7261, 0.6667, 0.7261, 0.0, 0.0, 0.0, 0.0, 0.0, 0.0, 0.0, 0.0, 0.0, 0.0, 0.0, 0.0, 0.0, 0.0, 0.0, 0.0, 0.625, 0.7261, 0.6458, 0.7261, 0.6458, 0.7261, 0.625, 0.7261, 0.8125, 0.7261, 0.8333, 0.7261, 0.8333, 0.7261, 0.8125, 0.7261, 0.0, 0.0, 0.0, 0.0, 0.0, 0.0, 0.0, 0.0, 0.0, 0.0, 0.0, 0.0, 0.0, 0.0, 0.0, 0.0, 0.6458, 0.7261, 0.6667, 0.7261, 0.6667, 0.7261, 0.6458, 0.7261, 0.7361, 0.7261, 0.7639, 0.7261, 0.7639, 0.7261, 0.7361, 0.7261, 0.7083, 0.7261, 0.7361, 0.7261, 0.7361, 0.7261, 0.7083, 0.7261, 0.0, 0.0, 0.0, 0.0, 0.0, 0.0, 0.0, 0.0, 0.0, 0.0, 0.0, 0.0, 0.0, 0.0, 0.0, 0.0, 0.0, 0.0, 0.0, 0.0, 0.0, 0.0, 0.0, 0.0, 0.0, 0.0, 0.0, 0.0, 0.0, 0.0, 0.0, 0.0, 0.7639, 0.7261, 0.7917, 0.7261, 0.7917, 0.7261, 0.7639, 0.7261, 0.6875, 0.7261, 0.7083, 0.7261, 0.7083, 0.7261, 0.6875, 0.7261, 0.8542, 0.7261, 0.875, 0.7261, 0.875, 0.7261, 0.8542, 0.7261, 0.0, 0.0, 0.0, 0.0, 0.0, 0.0, 0.0, 0.0, 0.0, 0.0, 0.0, 0.0, 0.0, 0.0, 0.0, 0.0, 0.0, 0.0, 0.0, 0.0, 0.0, 0.0, 0.0, 0.0, 0.8333, 0.7261, 0.8542, 0.7261, 0.8542, 0.7261, 0.8333, 0.7261, 0.0, 0.0, 0.0, 0.0, 0.0, 0.0, 0.0, 0.0, 0.0, 0.0, 0.0, 0.0, 0.0, 0.0, 0.0, 0.0, 0.7917, 0.7261, 0.8125, 0.7261, 0.8125, 0.7261, 0.7917, 0.7261, 0.6667, 0.7261, 0.6875, 0.7261, 0.6875, 0.7261, 0.6667, 0.7261, 0.0, 0.0, 0.0, 0.0, 0.0, 0.0, 0.0, 0.0, 0.0, 0.0, 0.0, 0.0, 0.0, 0.0, 0.0, 0.0, 0.625, 0.7261, 0.6458, 0.7261, 0.6458, 0.7261, 0.625, 0.7261, 0.8125, 0.7261, 0.8333, 0.7261, 0.8333, 0.7261, 0.8125, 0.7261, 0.0, 0.0, 0.0, 0.0, 0.0, 0.0, 0.0, 0.0, 0.0, 0.0, 0.0, 0.0, 0.0, 0.0, 0.0, 0.0, 0.6458, 0.7261, 0.6667, 0.7261, 0.6667, 0.7261, 0.6458, 0.7261, 0.0, 0.0, 0.0, 0.0, 0.0, 0.0, 0.0, 0.0, 0.0, 0.0, 0.0, 0.0, 0.0, 0.0, 0.0, 0.0, 0.7361, 0.7261, 0.7639, 0.7261, 0.7639, 0.7261, 0.7361, 0.7261, 0.7083, 0.7261, 0.7361, 0.7261, 0.7361, 0.7261, 0.7083, 0.7261, 0.7639, 0.7261, 0.7917, 0.7261, 0.7917, 0.7261, 0.7639, 0.7261, 0.6875, 0.7261, 0.7083, 0.7261, 0.7083, 0.7261, 0.6875, 0.7261, 0.0, 0.0, 0.0, 0.0, 0.0, 0.0, 0.0, 0.0, 0.0, 0.0, 0.0, 0.0, 0.0, 0.0, 0.0, 0.0, 0.0, 0.0, 0.0, 0.0, 0.0, 0.0, 0.0, 0.0, 0.0, 0.0, 0.0, 0.0, 0.0, 0.0, 0.0, 0.0, 0.0, 0.0, 0.0, 0.0, 0.0, 0.0, 0.0, 0.0, 0.8542, 0.7261, 0.875, 0.7261, 0.875, 0.7261, 0.8542, 0.7261, 0.0, 0.0, 0.0, 0.0, 0.0, 0.0, 0.0, 0.0, 0.0, 0.0, 0.0, 0.0, 0.0, 0.0, 0.0, 0.0, 0.0, 0.0, 0.0, 0.0, 0.0, 0.0, 0.0, 0.0, 0.0, 0.0, 0.0, 0.0, 0.0, 0.0, 0.0, 0.0, 0.3125, 0.6875, 0.3125, 0.6719, 0.3125, 0.6719, 0.3125, 0.6875, 0.3125, 0.6719, 0.3125, 0.6562, 0.3125, 0.6562, 0.3125, 0.6719, 0.3125, 0.6562, 0.3125, 0.6406, 0.3125, 0.6406, 0.3125, 0.6562, 0.375, 0.625, 0.375, 0.6406, 0.375, 0.6406, 0.375, 0.625, 0.375, 0.6406, 0.375, 0.6562, 0.375, 0.6562, 0.375, 0.6406, 0.375, 0.6562, 0.375, 0.6719, 0.375, 0.6719, 0.375, 0.6562, 0.375, 0.0625, 0.375, 0.07812, 0.375, 0.07812, 0.375, 0.0625, 0.375, 0.07812, 0.375, 0.09375, 0.375, 0.09375, 0.375, 0.07812, 0.375, 0.09375, 0.375, 0.1094, 0.375, 0.1094, 0.375, 0.09375, 0.3125, 0.625, 0.375, 0.625, 0.375, 0.6406, 0.3125, 0.6406, 0.3125, 0.6406, 0.375, 0.6406, 0.375, 0.6562, 0.3125, 0.6562, 0.3125, 0.6562, 0.375, 0.6562, 0.375, 0.6719, 0.3125, 0.6719, 0.125, 0.625, 0.1875, 0.625, 0.1875, 0.6406, 0.125, 0.6406, 0.125, 0.6406, 0.1875, 0.6406, 0.1875, 0.6562, 0.125, 0.6562, 0.125, 0.6562, 0.1875, 0.6562, 0.1875, 0.6719, 0.125, 0.6719, 0.25, 0.625, 0.3125, 0.625, 0.3125, 0.6406, 0.25, 0.6406, 0.25, 0.6406, 0.3125, 0.6406, 0.3125, 0.6562, 0.25, 0.6562, 0.25, 0.6562, 0.3125, 0.6562, 0.3125, 0.6719, 0.25, 0.6719, 0.1875, 0.625, 0.25, 0.625, 0.25, 0.6406, 0.1875, 0.6406, 0.1875, 0.6406, 0.25, 0.6406, 0.25, 0.6562, 0.1875, 0.6562, 0.1875, 0.6562, 0.25, 0.6562, 0.25, 0.6719, 0.1875, 0.6719, 0.1875, 0.625, 0.1875, 0.6406, 0.1875, 0.6406, 0.1875, 0.625, 0.1875, 0.6406, 0.1875, 0.6562, 0.1875, 0.6562, 0.1875, 0.6406, 0.1875, 0.6562, 0.1875, 0.6719, 0.1875, 0.6719, 0.1875, 0.6562, 0.3125, 0.625, 0.3125, 0.6082, 0.3125, 0.6082, 0.3125, 0.625, 0.3125, 0.6082, 0.3125, 0.5926, 0.3125, 0.5926, 0.3125, 0.6082, 0.3125, 0.5926, 0.3125, 0.577, 0.3125, 0.577, 0.3125, 0.5926, 0.375, 0.5625, 0.375, 0.577, 0.375, 0.577, 0.375, 0.5625, 0.375, 0.577, 0.375, 0.5926, 0.375, 0.5926, 0.375, 0.577, 0.375, 0.5926, 0.375, 0.6082, 0.375, 0.6082, 0.375, 0.5926, 0.1875, 0.5625, 0.1875, 0.577, 0.1875, 0.577, 0.1875, 0.5625, 0.1875, 0.577, 0.1875, 0.5926, 0.1875, 0.5926, 0.1875, 0.577, 0.1875, 0.5926, 0.1875, 0.6082, 0.1875, 0.6082, 0.1875, 0.5926, 0.125, 0.5625, 0.1875, 0.5625, 0.1875, 0.577, 0.125, 0.577, 0.125, 0.577, 0.1875, 0.577, 0.1875, 0.5926, 0.125, 0.5926, 0.125, 0.5926, 0.1875, 0.5926, 0.1875, 0.6082, 0.125, 0.6082, 0.3125, 0.5625, 0.375, 0.5625, 0.375, 0.577, 0.3125, 0.577, 0.3125, 0.577, 0.375, 0.577, 0.375, 0.5926, 0.3125, 0.5926, 0.3125, 0.5926, 0.375, 0.5926, 0.375, 0.6082, 0.3125, 0.6082, 0.25, 0.5625, 0.3125, 0.5625, 0.3125, 0.577, 0.25, 0.577, 0.25, 0.577, 0.3125, 0.577, 0.3125, 0.5926, 0.25, 0.5926, 0.25, 0.5926, 0.3125, 0.5926, 0.3125, 0.6082, 0.25, 0.6082, 0.375, 0.125, 0.375, 0.1418, 0.375, 0.1418, 0.375, 0.125, 0.375, 0.1418, 0.375, 0.1574, 0.375, 0.1574, 0.375, 0.1418, 0.375, 0.1574, 0.375, 0.173, 0.375, 0.173, 0.375, 0.1574, 0.1875, 0.5625, 0.25, 0.5625, 0.25, 0.577, 0.1875, 0.577, 0.1875, 0.577, 0.25, 0.577, 0.25, 0.5926, 0.1875, 0.5926, 0.1875, 0.5926, 0.25, 0.5926, 0.25, 0.6082, 0.1875, 0.6082, 0.0, 0.0, 0.0, 0.0, 0.0, 0.0, 0.0, 0.0, 0.0, 0.0, 0.0, 0.0, 0.0, 0.0, 0.0, 0.0, 0.0, 0.0, 0.0, 0.0, 0.0, 0.0, 0.0, 0.0, 0.0, 0.0, 0.0, 0.0, 0.0, 0.0, 0.0, 0.0, 0.0, 0.0, 0.0, 0.0, 0.0, 0.0, 0.0, 0.0, 0.0, 0.0, 0.0, 0.0, 0.0, 0.0, 0.0, 0.0])
me_cube.materials.append(mat_material)
me_cube.use_remesh_preserve_volume = False
me_cube.use_remesh_preserve_attributes = False
me_cube.use_mirror_vertex_groups = False
me_cube.update()

# ---- objects
ob_chair = bpy.data.objects.new('Chair', me_cube)

# ---- transforms, parenting, visibility, modifiers, constraints
ob_chair.location = (0.0, 0.0, 0.0)
ob_chair.scale = (1.0, 1.0, 0.1)
ob_chair.lock_rotations_4d = False
ob_chair.empty_display_type = 'ARROWS'
ob_chair.lineart.crease_threshold = 0.0

# ---- collection membership
col_collection.objects.link(ob_chair)

# ---- scene / render settings (as saved in the file)
scene.frame_start = 1; scene.frame_end = 250; scene.frame_set(1)
scene.render.engine = 'BLENDER_EEVEE_NEXT'
scene.cycles.use_denoising = False
scene.cycles.samples = 128
scene.cycles.sampling_pattern = 'TABULATED_SOBOL'
scene.cycles.use_adaptive_sampling = False
scene.cycles.use_light_tree = False
scene.view_settings.view_transform = 'Filmic'
bpy.context.view_layer.update()

# ---- added for rendering (the .blend has no active camera and no usable light): camera, sun
cam_auto = bpy.data.cameras.new('AutoCamera')
cam_auto.lens = 50.0
cam_auto.sensor_width = 36.0
cam_auto.clip_end = 1000.0
ob_auto_camera = bpy.data.objects.new('AutoCamera', cam_auto)
scene.collection.objects.link(ob_auto_camera)
ob_auto_camera.location = (3.8275, -4.77939, 4.20562)
ob_auto_camera.rotation_euler = (1.09748, -7.21219e-08, 0.694738)
scene.camera = ob_auto_camera
light_auto_sun = bpy.data.lights.new('AutoSun', 'SUN')
light_auto_sun.energy = 3.0
light_auto_sun.angle = 0.0523599
ob_auto_sun = bpy.data.objects.new('AutoSun', light_auto_sun)
scene.collection.objects.link(ob_auto_sun)
ob_auto_sun.rotation_euler = (0.872665, 0.174533, 0.523599)
bpy.context.view_layer.update()
